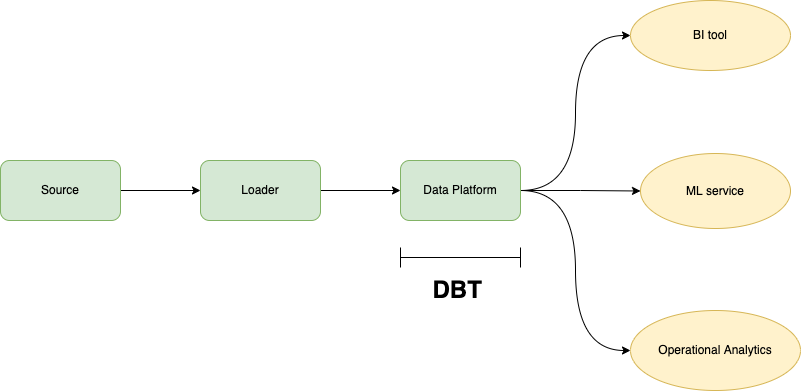

The diagram above was exported from draw.io. Its source (the exported page's mxGraphModel, read from the mxfile embedded in the PNG):
<mxGraphModel dx="1051" dy="717" grid="1" gridSize="10" guides="1" tooltips="1" connect="1" arrows="1" fold="1" page="1" pageScale="1" pageWidth="850" pageHeight="1100" math="0" shadow="0">
  <root>
    <mxCell id="0" />
    <mxCell id="1" parent="0" />
    <mxCell id="3dH0338hA2oqXpiNLiaw-3" value="" style="edgeStyle=orthogonalEdgeStyle;rounded=0;orthogonalLoop=1;jettySize=auto;html=1;" edge="1" parent="1" source="3dH0338hA2oqXpiNLiaw-1" target="3dH0338hA2oqXpiNLiaw-2">
      <mxGeometry relative="1" as="geometry" />
    </mxCell>
    <mxCell id="3dH0338hA2oqXpiNLiaw-1" value="Source" style="rounded=1;whiteSpace=wrap;html=1;fillColor=#d5e8d4;strokeColor=#82b366;" vertex="1" parent="1">
      <mxGeometry x="50" y="240" width="120" height="60" as="geometry" />
    </mxCell>
    <mxCell id="3dH0338hA2oqXpiNLiaw-5" value="" style="edgeStyle=orthogonalEdgeStyle;rounded=0;orthogonalLoop=1;jettySize=auto;html=1;" edge="1" parent="1" source="3dH0338hA2oqXpiNLiaw-2" target="3dH0338hA2oqXpiNLiaw-4">
      <mxGeometry relative="1" as="geometry" />
    </mxCell>
    <mxCell id="3dH0338hA2oqXpiNLiaw-2" value="Loader" style="whiteSpace=wrap;html=1;rounded=1;fillColor=#d5e8d4;strokeColor=#82b366;" vertex="1" parent="1">
      <mxGeometry x="250" y="240" width="120" height="60" as="geometry" />
    </mxCell>
    <mxCell id="3dH0338hA2oqXpiNLiaw-7" value="" style="edgeStyle=orthogonalEdgeStyle;rounded=0;orthogonalLoop=1;jettySize=auto;html=1;curved=1;entryX=0;entryY=0.5;entryDx=0;entryDy=0;" edge="1" parent="1" source="3dH0338hA2oqXpiNLiaw-4" target="3dH0338hA2oqXpiNLiaw-6">
      <mxGeometry relative="1" as="geometry" />
    </mxCell>
    <mxCell id="3dH0338hA2oqXpiNLiaw-10" style="edgeStyle=orthogonalEdgeStyle;curved=1;rounded=0;orthogonalLoop=1;jettySize=auto;html=1;entryX=0;entryY=0.5;entryDx=0;entryDy=0;" edge="1" parent="1" source="3dH0338hA2oqXpiNLiaw-4" target="3dH0338hA2oqXpiNLiaw-8">
      <mxGeometry relative="1" as="geometry" />
    </mxCell>
    <mxCell id="3dH0338hA2oqXpiNLiaw-11" style="edgeStyle=orthogonalEdgeStyle;curved=1;rounded=0;orthogonalLoop=1;jettySize=auto;html=1;entryX=0;entryY=0.5;entryDx=0;entryDy=0;" edge="1" parent="1" source="3dH0338hA2oqXpiNLiaw-4" target="3dH0338hA2oqXpiNLiaw-9">
      <mxGeometry relative="1" as="geometry" />
    </mxCell>
    <mxCell id="3dH0338hA2oqXpiNLiaw-4" value="Data Platform" style="whiteSpace=wrap;html=1;rounded=1;fillColor=#d5e8d4;strokeColor=#82b366;" vertex="1" parent="1">
      <mxGeometry x="450" y="240" width="120" height="60" as="geometry" />
    </mxCell>
    <mxCell id="3dH0338hA2oqXpiNLiaw-6" value="BI tool" style="ellipse;whiteSpace=wrap;html=1;rounded=1;fillColor=#fff2cc;strokeColor=#d6b656;" vertex="1" parent="1">
      <mxGeometry x="680" y="80" width="160" height="70" as="geometry" />
    </mxCell>
    <mxCell id="3dH0338hA2oqXpiNLiaw-8" value="ML service" style="ellipse;whiteSpace=wrap;html=1;rounded=1;fillColor=#fff2cc;strokeColor=#d6b656;" vertex="1" parent="1">
      <mxGeometry x="690" y="233" width="150" height="75" as="geometry" />
    </mxCell>
    <mxCell id="3dH0338hA2oqXpiNLiaw-9" value="Operational Analytics" style="ellipse;whiteSpace=wrap;html=1;rounded=1;fillColor=#fff2cc;strokeColor=#d6b656;" vertex="1" parent="1">
      <mxGeometry x="680" y="390" width="170" height="80" as="geometry" />
    </mxCell>
    <mxCell id="3dH0338hA2oqXpiNLiaw-13" value="" style="shape=crossbar;whiteSpace=wrap;html=1;rounded=1;" vertex="1" parent="1">
      <mxGeometry x="450" y="327" width="120" height="20" as="geometry" />
    </mxCell>
    <mxCell id="3dH0338hA2oqXpiNLiaw-18" value="DBT&amp;nbsp;" style="text;strokeColor=none;fillColor=none;html=1;fontSize=24;fontStyle=1;verticalAlign=middle;align=center;" vertex="1" parent="1">
      <mxGeometry x="460" y="350" width="100" height="40" as="geometry" />
    </mxCell>
  </root>
</mxGraphModel>